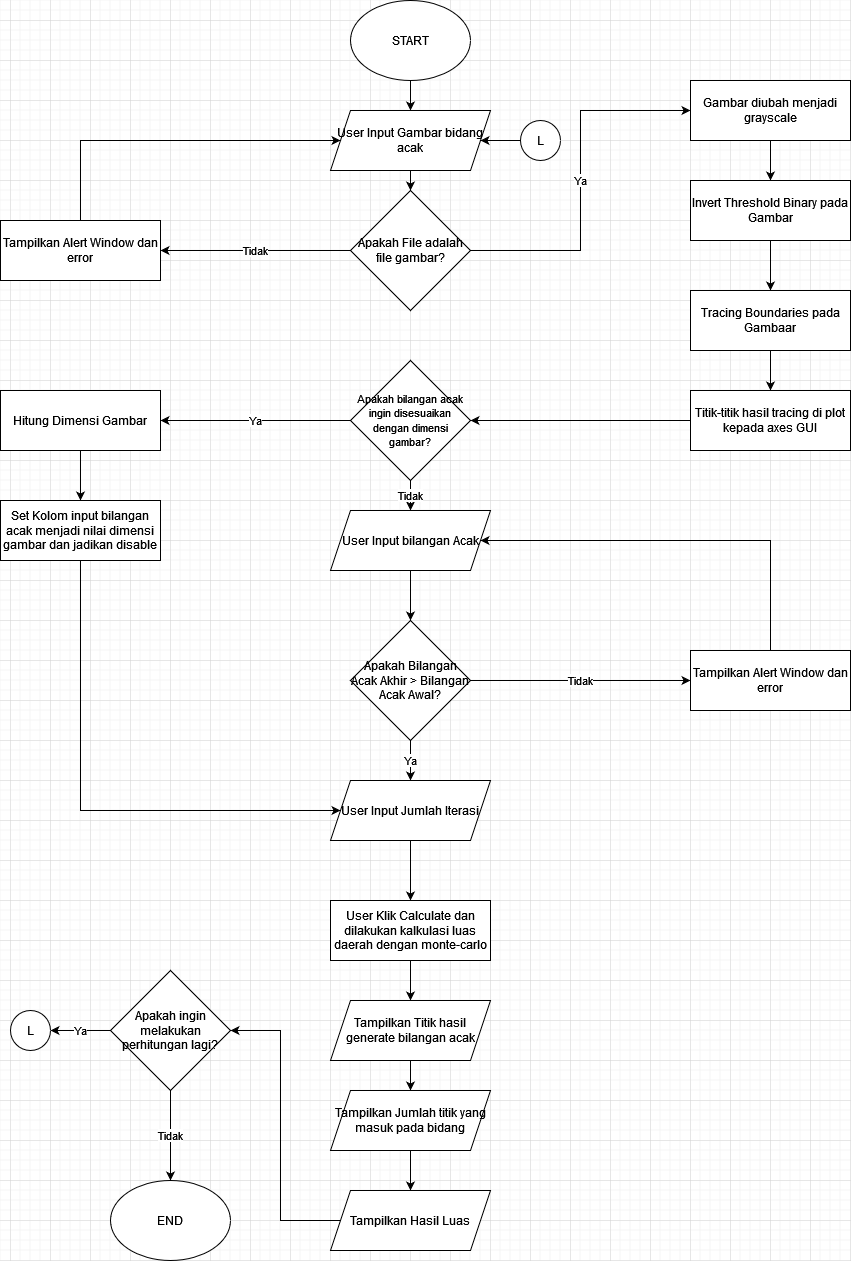

The diagram above was exported from draw.io. Its source (the exported page's mxGraphModel, read from the mxfile embedded in the PNG):
<mxGraphModel dx="2140" dy="558" grid="1" gridSize="10" guides="1" tooltips="1" connect="1" arrows="1" fold="1" page="1" pageScale="1" pageWidth="850" pageHeight="1100" math="0" shadow="0">
  <root>
    <mxCell id="0" />
    <mxCell id="1" parent="0" />
    <mxCell id="ssbeiMX0GCJP8VvxaS8V-12" style="edgeStyle=orthogonalEdgeStyle;rounded=0;orthogonalLoop=1;jettySize=auto;html=1;" edge="1" parent="1" source="ssbeiMX0GCJP8VvxaS8V-1" target="ssbeiMX0GCJP8VvxaS8V-3">
      <mxGeometry relative="1" as="geometry" />
    </mxCell>
    <mxCell id="ssbeiMX0GCJP8VvxaS8V-1" value="START" style="ellipse;whiteSpace=wrap;html=1;" vertex="1" parent="1">
      <mxGeometry x="300" y="100" width="120" height="80" as="geometry" />
    </mxCell>
    <mxCell id="ssbeiMX0GCJP8VvxaS8V-2" value="END" style="ellipse;whiteSpace=wrap;html=1;" vertex="1" parent="1">
      <mxGeometry x="60" y="1280" width="120" height="80" as="geometry" />
    </mxCell>
    <mxCell id="ssbeiMX0GCJP8VvxaS8V-11" style="edgeStyle=orthogonalEdgeStyle;rounded=0;orthogonalLoop=1;jettySize=auto;html=1;" edge="1" parent="1" source="ssbeiMX0GCJP8VvxaS8V-3" target="ssbeiMX0GCJP8VvxaS8V-4">
      <mxGeometry relative="1" as="geometry" />
    </mxCell>
    <mxCell id="ssbeiMX0GCJP8VvxaS8V-3" value="User Input Gambar bidang acak" style="shape=parallelogram;perimeter=parallelogramPerimeter;whiteSpace=wrap;html=1;fixedSize=1;" vertex="1" parent="1">
      <mxGeometry x="280" y="210" width="160" height="60" as="geometry" />
    </mxCell>
    <mxCell id="ssbeiMX0GCJP8VvxaS8V-14" value="Tidak" style="edgeStyle=orthogonalEdgeStyle;rounded=0;orthogonalLoop=1;jettySize=auto;html=1;entryX=1;entryY=0.5;entryDx=0;entryDy=0;" edge="1" parent="1" source="ssbeiMX0GCJP8VvxaS8V-4" target="ssbeiMX0GCJP8VvxaS8V-7">
      <mxGeometry relative="1" as="geometry" />
    </mxCell>
    <mxCell id="ssbeiMX0GCJP8VvxaS8V-19" value="Ya" style="edgeStyle=orthogonalEdgeStyle;rounded=0;orthogonalLoop=1;jettySize=auto;html=1;entryX=0;entryY=0.5;entryDx=0;entryDy=0;" edge="1" parent="1" source="ssbeiMX0GCJP8VvxaS8V-4" target="ssbeiMX0GCJP8VvxaS8V-9">
      <mxGeometry relative="1" as="geometry" />
    </mxCell>
    <mxCell id="ssbeiMX0GCJP8VvxaS8V-4" value="Apakah File adalah file gambar?" style="rhombus;whiteSpace=wrap;html=1;" vertex="1" parent="1">
      <mxGeometry x="300" y="290" width="120" height="120" as="geometry" />
    </mxCell>
    <mxCell id="ssbeiMX0GCJP8VvxaS8V-10" style="edgeStyle=orthogonalEdgeStyle;rounded=0;orthogonalLoop=1;jettySize=auto;html=1;entryX=0;entryY=0.5;entryDx=0;entryDy=0;" edge="1" parent="1" source="ssbeiMX0GCJP8VvxaS8V-7" target="ssbeiMX0GCJP8VvxaS8V-3">
      <mxGeometry relative="1" as="geometry">
        <Array as="points">
          <mxPoint x="30" y="240" />
        </Array>
      </mxGeometry>
    </mxCell>
    <mxCell id="ssbeiMX0GCJP8VvxaS8V-7" value="Tampilkan Alert Window dan error" style="rounded=0;whiteSpace=wrap;html=1;" vertex="1" parent="1">
      <mxGeometry x="-50" y="320" width="160" height="60" as="geometry" />
    </mxCell>
    <mxCell id="ssbeiMX0GCJP8VvxaS8V-20" style="edgeStyle=orthogonalEdgeStyle;rounded=0;orthogonalLoop=1;jettySize=auto;html=1;" edge="1" parent="1" source="ssbeiMX0GCJP8VvxaS8V-9" target="ssbeiMX0GCJP8VvxaS8V-15">
      <mxGeometry relative="1" as="geometry" />
    </mxCell>
    <mxCell id="ssbeiMX0GCJP8VvxaS8V-9" value="Gambar diubah menjadi grayscale" style="rounded=0;whiteSpace=wrap;html=1;" vertex="1" parent="1">
      <mxGeometry x="640" y="180" width="160" height="60" as="geometry" />
    </mxCell>
    <mxCell id="ssbeiMX0GCJP8VvxaS8V-21" style="edgeStyle=orthogonalEdgeStyle;rounded=0;orthogonalLoop=1;jettySize=auto;html=1;" edge="1" parent="1" source="ssbeiMX0GCJP8VvxaS8V-15" target="ssbeiMX0GCJP8VvxaS8V-16">
      <mxGeometry relative="1" as="geometry" />
    </mxCell>
    <mxCell id="ssbeiMX0GCJP8VvxaS8V-15" value="Invert Threshold Binary pada Gambar" style="rounded=0;whiteSpace=wrap;html=1;" vertex="1" parent="1">
      <mxGeometry x="640" y="280" width="160" height="60" as="geometry" />
    </mxCell>
    <mxCell id="ssbeiMX0GCJP8VvxaS8V-22" style="edgeStyle=orthogonalEdgeStyle;rounded=0;orthogonalLoop=1;jettySize=auto;html=1;entryX=0.5;entryY=0;entryDx=0;entryDy=0;" edge="1" parent="1" source="ssbeiMX0GCJP8VvxaS8V-16" target="ssbeiMX0GCJP8VvxaS8V-18">
      <mxGeometry relative="1" as="geometry" />
    </mxCell>
    <mxCell id="ssbeiMX0GCJP8VvxaS8V-16" value="Tracing Boundaries pada Gambaar" style="rounded=0;whiteSpace=wrap;html=1;" vertex="1" parent="1">
      <mxGeometry x="640" y="390" width="160" height="60" as="geometry" />
    </mxCell>
    <mxCell id="ssbeiMX0GCJP8VvxaS8V-36" style="edgeStyle=orthogonalEdgeStyle;rounded=0;orthogonalLoop=1;jettySize=auto;html=1;entryX=1;entryY=0.5;entryDx=0;entryDy=0;" edge="1" parent="1" source="ssbeiMX0GCJP8VvxaS8V-18" target="ssbeiMX0GCJP8VvxaS8V-24">
      <mxGeometry relative="1" as="geometry" />
    </mxCell>
    <mxCell id="ssbeiMX0GCJP8VvxaS8V-18" value="Titik-titik hasil tracing di plot kepada axes GUI" style="rounded=0;whiteSpace=wrap;html=1;" vertex="1" parent="1">
      <mxGeometry x="640" y="490" width="160" height="60" as="geometry" />
    </mxCell>
    <mxCell id="ssbeiMX0GCJP8VvxaS8V-32" value="Ya" style="edgeStyle=orthogonalEdgeStyle;rounded=0;orthogonalLoop=1;jettySize=auto;html=1;entryX=1;entryY=0.5;entryDx=0;entryDy=0;" edge="1" parent="1" source="ssbeiMX0GCJP8VvxaS8V-24" target="ssbeiMX0GCJP8VvxaS8V-26">
      <mxGeometry relative="1" as="geometry" />
    </mxCell>
    <mxCell id="ssbeiMX0GCJP8VvxaS8V-33" value="Tidak" style="edgeStyle=orthogonalEdgeStyle;rounded=0;orthogonalLoop=1;jettySize=auto;html=1;" edge="1" parent="1" source="ssbeiMX0GCJP8VvxaS8V-24" target="ssbeiMX0GCJP8VvxaS8V-30">
      <mxGeometry relative="1" as="geometry" />
    </mxCell>
    <mxCell id="ssbeiMX0GCJP8VvxaS8V-24" value="&lt;font style=&quot;font-size: 11px;&quot;&gt;Apakah bilangan acak ingin disesuaikan dengan dimensi gambar?&lt;br&gt;&lt;/font&gt;" style="rhombus;whiteSpace=wrap;html=1;" vertex="1" parent="1">
      <mxGeometry x="300" y="460" width="120" height="120" as="geometry" />
    </mxCell>
    <mxCell id="ssbeiMX0GCJP8VvxaS8V-34" style="edgeStyle=orthogonalEdgeStyle;rounded=0;orthogonalLoop=1;jettySize=auto;html=1;entryX=0.5;entryY=0;entryDx=0;entryDy=0;" edge="1" parent="1" source="ssbeiMX0GCJP8VvxaS8V-26" target="ssbeiMX0GCJP8VvxaS8V-27">
      <mxGeometry relative="1" as="geometry" />
    </mxCell>
    <mxCell id="ssbeiMX0GCJP8VvxaS8V-26" value="Hitung Dimensi Gambar" style="rounded=0;whiteSpace=wrap;html=1;" vertex="1" parent="1">
      <mxGeometry x="-50" y="490" width="160" height="60" as="geometry" />
    </mxCell>
    <mxCell id="ssbeiMX0GCJP8VvxaS8V-44" style="edgeStyle=orthogonalEdgeStyle;rounded=0;orthogonalLoop=1;jettySize=auto;html=1;entryX=0;entryY=0.5;entryDx=0;entryDy=0;" edge="1" parent="1" source="ssbeiMX0GCJP8VvxaS8V-27" target="ssbeiMX0GCJP8VvxaS8V-42">
      <mxGeometry relative="1" as="geometry">
        <Array as="points">
          <mxPoint x="30" y="910" />
        </Array>
      </mxGeometry>
    </mxCell>
    <mxCell id="ssbeiMX0GCJP8VvxaS8V-27" value="Set Kolom input bilangan acak menjadi nilai dimensi gambar dan jadikan disable" style="rounded=0;whiteSpace=wrap;html=1;" vertex="1" parent="1">
      <mxGeometry x="-50" y="600" width="160" height="60" as="geometry" />
    </mxCell>
    <mxCell id="ssbeiMX0GCJP8VvxaS8V-35" style="edgeStyle=orthogonalEdgeStyle;rounded=0;orthogonalLoop=1;jettySize=auto;html=1;" edge="1" parent="1" source="ssbeiMX0GCJP8VvxaS8V-30" target="ssbeiMX0GCJP8VvxaS8V-31">
      <mxGeometry relative="1" as="geometry" />
    </mxCell>
    <mxCell id="ssbeiMX0GCJP8VvxaS8V-30" value="User Input bilangan Acak" style="shape=parallelogram;perimeter=parallelogramPerimeter;whiteSpace=wrap;html=1;fixedSize=1;" vertex="1" parent="1">
      <mxGeometry x="280" y="610" width="160" height="60" as="geometry" />
    </mxCell>
    <mxCell id="ssbeiMX0GCJP8VvxaS8V-39" value="Tidak" style="edgeStyle=orthogonalEdgeStyle;rounded=0;orthogonalLoop=1;jettySize=auto;html=1;entryX=0;entryY=0.5;entryDx=0;entryDy=0;" edge="1" parent="1" source="ssbeiMX0GCJP8VvxaS8V-31" target="ssbeiMX0GCJP8VvxaS8V-38">
      <mxGeometry relative="1" as="geometry" />
    </mxCell>
    <mxCell id="ssbeiMX0GCJP8VvxaS8V-43" value="Ya" style="edgeStyle=orthogonalEdgeStyle;rounded=0;orthogonalLoop=1;jettySize=auto;html=1;" edge="1" parent="1" source="ssbeiMX0GCJP8VvxaS8V-31" target="ssbeiMX0GCJP8VvxaS8V-42">
      <mxGeometry relative="1" as="geometry" />
    </mxCell>
    <mxCell id="ssbeiMX0GCJP8VvxaS8V-31" value="Apakah Bilangan Acak Akhir &amp;gt; Bilangan Acak Awal?" style="rhombus;whiteSpace=wrap;html=1;" vertex="1" parent="1">
      <mxGeometry x="300" y="720" width="120" height="120" as="geometry" />
    </mxCell>
    <mxCell id="ssbeiMX0GCJP8VvxaS8V-40" style="edgeStyle=orthogonalEdgeStyle;rounded=0;orthogonalLoop=1;jettySize=auto;html=1;entryX=1;entryY=0.5;entryDx=0;entryDy=0;" edge="1" parent="1" source="ssbeiMX0GCJP8VvxaS8V-38" target="ssbeiMX0GCJP8VvxaS8V-30">
      <mxGeometry relative="1" as="geometry">
        <Array as="points">
          <mxPoint x="720" y="640" />
        </Array>
      </mxGeometry>
    </mxCell>
    <mxCell id="ssbeiMX0GCJP8VvxaS8V-38" value="Tampilkan Alert Window dan error" style="rounded=0;whiteSpace=wrap;html=1;" vertex="1" parent="1">
      <mxGeometry x="640" y="750" width="160" height="60" as="geometry" />
    </mxCell>
    <mxCell id="ssbeiMX0GCJP8VvxaS8V-48" style="edgeStyle=orthogonalEdgeStyle;rounded=0;orthogonalLoop=1;jettySize=auto;html=1;" edge="1" parent="1" source="ssbeiMX0GCJP8VvxaS8V-42" target="ssbeiMX0GCJP8VvxaS8V-47">
      <mxGeometry relative="1" as="geometry" />
    </mxCell>
    <mxCell id="ssbeiMX0GCJP8VvxaS8V-42" value="User Input Jumlah Iterasi" style="shape=parallelogram;perimeter=parallelogramPerimeter;whiteSpace=wrap;html=1;fixedSize=1;" vertex="1" parent="1">
      <mxGeometry x="280" y="880" width="160" height="60" as="geometry" />
    </mxCell>
    <mxCell id="ssbeiMX0GCJP8VvxaS8V-55" style="edgeStyle=orthogonalEdgeStyle;rounded=0;orthogonalLoop=1;jettySize=auto;html=1;entryX=0.5;entryY=0;entryDx=0;entryDy=0;" edge="1" parent="1" source="ssbeiMX0GCJP8VvxaS8V-47" target="ssbeiMX0GCJP8VvxaS8V-52">
      <mxGeometry relative="1" as="geometry" />
    </mxCell>
    <mxCell id="ssbeiMX0GCJP8VvxaS8V-47" value="User Klik Calculate dan dilakukan kalkulasi luas daerah dengan monte-carlo" style="rounded=0;whiteSpace=wrap;html=1;" vertex="1" parent="1">
      <mxGeometry x="280" y="1000" width="160" height="60" as="geometry" />
    </mxCell>
    <mxCell id="ssbeiMX0GCJP8VvxaS8V-56" style="edgeStyle=orthogonalEdgeStyle;rounded=0;orthogonalLoop=1;jettySize=auto;html=1;" edge="1" parent="1" source="ssbeiMX0GCJP8VvxaS8V-52" target="ssbeiMX0GCJP8VvxaS8V-53">
      <mxGeometry relative="1" as="geometry" />
    </mxCell>
    <mxCell id="ssbeiMX0GCJP8VvxaS8V-52" value="Tampilkan Titik hasil generate bilangan acak" style="shape=parallelogram;perimeter=parallelogramPerimeter;whiteSpace=wrap;html=1;fixedSize=1;" vertex="1" parent="1">
      <mxGeometry x="280" y="1100" width="160" height="60" as="geometry" />
    </mxCell>
    <mxCell id="ssbeiMX0GCJP8VvxaS8V-57" style="edgeStyle=orthogonalEdgeStyle;rounded=0;orthogonalLoop=1;jettySize=auto;html=1;" edge="1" parent="1" source="ssbeiMX0GCJP8VvxaS8V-53" target="ssbeiMX0GCJP8VvxaS8V-54">
      <mxGeometry relative="1" as="geometry" />
    </mxCell>
    <mxCell id="ssbeiMX0GCJP8VvxaS8V-53" value="Tampilkan Jumlah titik yang masuk pada bidang" style="shape=parallelogram;perimeter=parallelogramPerimeter;whiteSpace=wrap;html=1;fixedSize=1;" vertex="1" parent="1">
      <mxGeometry x="280" y="1190" width="160" height="60" as="geometry" />
    </mxCell>
    <mxCell id="ssbeiMX0GCJP8VvxaS8V-66" style="edgeStyle=orthogonalEdgeStyle;rounded=0;orthogonalLoop=1;jettySize=auto;html=1;entryX=1;entryY=0.5;entryDx=0;entryDy=0;" edge="1" parent="1" source="ssbeiMX0GCJP8VvxaS8V-54" target="ssbeiMX0GCJP8VvxaS8V-59">
      <mxGeometry relative="1" as="geometry" />
    </mxCell>
    <mxCell id="ssbeiMX0GCJP8VvxaS8V-54" value="Tampilkan Hasil Luas" style="shape=parallelogram;perimeter=parallelogramPerimeter;whiteSpace=wrap;html=1;fixedSize=1;" vertex="1" parent="1">
      <mxGeometry x="280" y="1290" width="160" height="60" as="geometry" />
    </mxCell>
    <mxCell id="ssbeiMX0GCJP8VvxaS8V-60" value="Tidak" style="edgeStyle=orthogonalEdgeStyle;rounded=0;orthogonalLoop=1;jettySize=auto;html=1;entryX=0.5;entryY=0;entryDx=0;entryDy=0;" edge="1" parent="1" source="ssbeiMX0GCJP8VvxaS8V-59" target="ssbeiMX0GCJP8VvxaS8V-2">
      <mxGeometry relative="1" as="geometry" />
    </mxCell>
    <mxCell id="ssbeiMX0GCJP8VvxaS8V-62" value="Ya" style="edgeStyle=orthogonalEdgeStyle;rounded=0;orthogonalLoop=1;jettySize=auto;html=1;" edge="1" parent="1" source="ssbeiMX0GCJP8VvxaS8V-59" target="ssbeiMX0GCJP8VvxaS8V-61">
      <mxGeometry relative="1" as="geometry" />
    </mxCell>
    <mxCell id="ssbeiMX0GCJP8VvxaS8V-59" value="Apakah ingin melakukan perhitungan lagi?" style="rhombus;whiteSpace=wrap;html=1;" vertex="1" parent="1">
      <mxGeometry x="60" y="1070" width="120" height="120" as="geometry" />
    </mxCell>
    <mxCell id="ssbeiMX0GCJP8VvxaS8V-61" value="L" style="ellipse;whiteSpace=wrap;html=1;aspect=fixed;" vertex="1" parent="1">
      <mxGeometry x="-40" y="1110" width="40" height="40" as="geometry" />
    </mxCell>
    <mxCell id="ssbeiMX0GCJP8VvxaS8V-65" style="edgeStyle=orthogonalEdgeStyle;rounded=0;orthogonalLoop=1;jettySize=auto;html=1;entryX=1;entryY=0.5;entryDx=0;entryDy=0;" edge="1" parent="1" source="ssbeiMX0GCJP8VvxaS8V-64" target="ssbeiMX0GCJP8VvxaS8V-3">
      <mxGeometry relative="1" as="geometry" />
    </mxCell>
    <mxCell id="ssbeiMX0GCJP8VvxaS8V-64" value="L" style="ellipse;whiteSpace=wrap;html=1;aspect=fixed;" vertex="1" parent="1">
      <mxGeometry x="470" y="220" width="40" height="40" as="geometry" />
    </mxCell>
  </root>
</mxGraphModel>